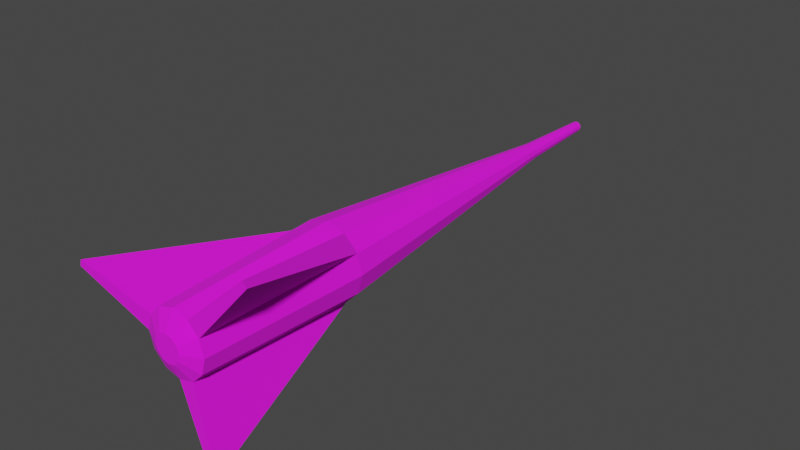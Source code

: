 # Source: dart.blend  (saved by Blender 4.2.66; exported with 4.5.12 LTS)
import bpy
from mathutils import Matrix  # noqa: F401  (used for matrix-valued properties, if any)

bpy.ops.wm.read_factory_settings(use_empty=True)
scene = bpy.context.scene
scene.name = 'Scene'

# ---- collections
col_collection = bpy.data.collections.new('Collection'); scene.collection.children.link(col_collection)

# ---- images (referenced by path relative to the original .blend; pixels are not part of the script)
import os
ASSET_DIR = os.environ.get("B2B_ASSET_DIR", "")  # directory of the original .blend (textures are referenced by path, not embedded)
HERE = os.path.dirname(os.path.abspath(__file__))  # packed textures are extracted next to this script under _unpacked/

def load_image(name, relpath, width, height, colorspace="sRGB"):
    """Load a texture the original file referenced (path relative to the .blend, or extracted next to this script)."""
    p = next((c for c in (os.path.join(HERE, relpath), os.path.join(ASSET_DIR, relpath)) if relpath and os.path.exists(c)), "")
    if p:
        img = bpy.data.images.load(p, check_existing=True)
        img.name = name
    else:  # same state as the original file: an image datablock whose file is absent (Cycles renders it pink)
        img = bpy.data.images.new(name, width, height)
        img.source = "FILE"
        img.filepath = "//" + (relpath or name)
    img.colorspace_settings.name = colorspace
    return img
img_imphenziapalette01_png = load_image('ImphenziaPalette01.png', 'ImphenziaPalette01.png', 1024, 1024, 'sRGB')

# ---- materials (node trees are filled in below, after node groups)
mat_material = bpy.data.materials.new('Material')
mat_material.alpha_threshold = 0.0
mat_material.use_transparent_shadow = False
mat_material.roughness = 0.5
mat_material.line_color = (0.0, 0.0, 0.0, 1.0)

# ---- material node trees
mat_material.use_nodes = True; mat_material.node_tree.nodes.clear()
_N = mat_material.node_tree.nodes; _L = mat_material.node_tree.links
n0 = _N.new('ShaderNodeOutputMaterial'); n0.name = 'Material Output'; n0.location = (300, 300)
n1 = _N.new('ShaderNodeBsdfPrincipled'); n1.name = 'Principled BSDF'; n1.location = (10, 300)
n1.distribution = 'GGX'
n1.subsurface_method = 'RANDOM_WALK_SKIN'
n1.inputs[2].default_value = 1.0
n1.inputs[3].default_value = 1.45
n1.inputs[27].default_value = (0.0, 0.0, 0.0, 1.0)
n1.inputs[28].default_value = 1.0
n2 = _N.new('ShaderNodeTexImage'); n2.name = 'Image Texture'; n2.location = (-420, 204)
n2.image = img_imphenziapalette01_png
n2.interpolation = 'Closest'
_L.new(n1.outputs[0], n0.inputs[0])
_L.new(n2.outputs[0], n1.inputs[0])
n0.is_active_output = True

# ---- world
world_world = bpy.data.worlds.new('World'); scene.world = world_world
world_world.use_nodes = True; world_world.node_tree.nodes.clear()
_N = world_world.node_tree.nodes; _L = world_world.node_tree.links
n0 = _N.new('ShaderNodeOutputWorld'); n0.name = 'World Output'; n0.location = (300, 300)
n1 = _N.new('ShaderNodeBackground'); n1.name = 'Background'; n1.location = (10, 300)
n1.inputs[0].default_value = (0.05088, 0.05088, 0.05088, 1.0)
_L.new(n1.outputs[0], n0.inputs[0])
n0.is_active_output = True
world_world.color = (0.05088, 0.05088, 0.05088)
world_world.use_sun_shadow = False
world_world.sun_shadow_jitter_overblur = 0.0

# ---- meshes
me_cylinder_001 = bpy.data.meshes.new('Cylinder.001')
me_cylinder_001.from_pydata([(0.0, -0.2978, -0.05793), (8.334e-10, 0.2978, -0.008032), (0.02897, -0.2978, -0.05017), (0.05017, -0.2978, -0.02897), (0.006956, 0.2978, -0.004016), (0.05793, -0.2978, -2.246e-08), (0.05017, -0.2978, 0.02897), (0.02897, -0.2978, 0.05017), (0.0, -0.2978, 0.05793), (8.334e-10, 0.2978, 0.008032), (-0.02897, -0.2978, 0.05017), (-0.004016, 0.2978, 0.006956), (0.04974, -0.548, -0.1666), (-0.008032, 0.2978, 2.292e-08), (-0.05017, -0.2978, -0.02897), (0.0402, -0.548, -0.1691), (-0.02897, -0.2978, -0.05017), (-0.004016, 0.2978, -0.006956), (0.004016, 0.2978, -0.006956), (0.008032, 0.2978, 2.292e-08), (0.006956, 0.2978, 0.004016), (0.004016, 0.2978, 0.006956), (0.1194, -0.548, 0.1264), (0.1264, -0.548, 0.1194), (-0.006956, 0.2978, 0.004016), (-0.006956, 0.2978, -0.004016), (0.0006815, 0.3024, -0.00118), (0.001363, 0.3024, 2.331e-08), (0.0006815, 0.3024, 0.00118), (-0.0006815, 0.3024, 0.00118), (-0.001363, 0.3024, 2.331e-08), (-0.0006815, 0.3024, -0.00118), (-1.91e-08, -0.548, -0.04766), (0.02383, -0.548, -0.04128), (0.04128, -0.548, -0.02383), (0.04766, -0.548, -4.216e-08), (0.04128, -0.548, 0.02383), (0.02383, -0.548, 0.04128), (-1.91e-08, -0.548, 0.04766), (-0.02383, -0.548, 0.04128), (-0.04128, -0.548, 0.02383), (-0.04766, -0.548, -4.216e-08), (-0.04128, -0.548, -0.02383), (-0.02383, -0.548, -0.04128), (-0.05017, -0.2978, 0.02897), (-0.05793, -0.2978, -2.246e-08), (-0.1666, -0.548, 0.04974), (-0.1691, -0.548, 0.0402), (2.188e-10, 0.1625, -0.01306), (0.01131, 0.1625, -0.006529), (2.188e-10, 0.1625, 0.01306), (-0.006529, 0.1625, 0.01131), (-0.006529, 0.1625, -0.01131), (0.006529, 0.1625, -0.01131), (0.01306, 0.1625, 1.256e-08), (0.01131, 0.1625, 0.006529), (0.006529, 0.1625, 0.01131), (-0.01131, 0.1625, 0.006529), (-0.01306, 0.1625, 1.256e-08), (-0.01131, 0.1625, -0.006529), (-1.631e-08, -0.5609, -0.02023), (0.01012, -0.5609, -0.01752), (0.01752, -0.5609, -0.01012), (0.02023, -0.5609, -4.314e-08), (0.01752, -0.5609, 0.01012), (0.01012, -0.5609, 0.01752), (-1.631e-08, -0.5609, 0.02023), (-0.01012, -0.5609, 0.01752), (-0.01752, -0.5609, 0.01012), (-0.02023, -0.5609, -4.314e-08), (-0.01752, -0.5609, -0.01012), (-0.01012, -0.5609, -0.01752)], [], [(48, 1, 18, 53), (53, 18, 4, 49), (49, 4, 19, 54), (54, 19, 20, 55), (55, 20, 21, 56), (56, 21, 9, 50), (50, 9, 11, 51), (51, 11, 24, 57), (57, 24, 13, 58), (58, 13, 25, 59), (59, 25, 17, 52), (52, 17, 1, 48), (45, 14, 42, 41), (20, 19, 27, 28), (32, 0, 15), (2, 33, 12), (33, 32, 15, 12), (0, 2, 12, 15), (36, 6, 23), (37, 36, 23, 22), (7, 37, 22), (26, 31, 30, 29, 28, 27), (17, 25, 30, 31), (18, 1, 31, 26), (24, 11, 29, 30), (21, 20, 28), (1, 17, 31), (4, 18, 26, 27), (13, 24, 30), (9, 21, 28, 29), (19, 4, 27), (25, 13, 30), (11, 9, 29), (41, 42, 70, 69), (41, 40, 46, 47), (10, 44, 40, 39), (8, 10, 39, 38), (7, 8, 38, 37), (5, 6, 36, 35), (16, 0, 32, 43), (3, 5, 35, 34), (14, 16, 43, 42), (2, 3, 34, 33), (44, 45, 47, 46), (45, 41, 47), (6, 7, 22, 23), (40, 44, 46), (16, 52, 48, 0), (14, 59, 52, 16), (45, 58, 59, 14), (44, 57, 58, 45), (10, 51, 57, 44), (8, 50, 51, 10), (7, 56, 50, 8), (6, 55, 56, 7), (5, 54, 55, 6), (3, 49, 54, 5), (2, 53, 49, 3), (0, 48, 53, 2), (60, 61, 62, 63, 64, 65, 66, 67, 68, 69, 70, 71), (38, 39, 67, 66), (35, 36, 64, 63), (42, 43, 71, 70), (32, 33, 61, 60), (39, 40, 68, 67), (36, 37, 65, 64), (43, 32, 60, 71), (33, 34, 62, 61), (40, 41, 69, 68), (37, 38, 66, 65), (34, 35, 63, 62)])
_uv = me_cylinder_001.uv_layers.new(name='UVMap')
_uv.uv.foreach_set('vector', [0.6998, 0.9163, 0.7042, 0.9163, 0.7042, 0.9195, 0.6998, 0.9195, 0.6998, 0.9195, 0.7042, 0.9195, 0.7042, 0.9227, 0.6998, 0.9227, 0.6998, 0.9227, 0.7042, 0.9227, 0.7042, 0.9259, 0.6998, 0.9259, 0.6998, 0.9259, 0.7042, 0.9259, 0.7042, 0.9292, 0.6998, 0.9292, 0.6998, 0.9292, 0.7042, 0.9292, 0.7042, 0.9324, 0.6998, 0.9324, 0.6998, 0.9324, 0.7042, 0.9324, 0.7042, 0.9356, 0.6998, 0.9356, 0.6998, 0.9356, 0.7042, 0.9356, 0.7042, 0.9388, 0.6998, 0.9388, 0.6998, 0.9388, 0.7042, 0.9388, 0.7042, 0.942, 0.6998, 0.942, 0.6998, 0.942, 0.7042, 0.942, 0.7042, 0.9452, 0.6998, 0.9452, 0.6998, 0.9452, 0.7042, 0.9452, 0.7042, 0.9484, 0.6998, 0.9484, 0.6998, 0.9484, 0.7042, 0.9484, 0.7042, 0.9516, 0.6998, 0.9516, 0.6998, 0.9516, 0.7042, 0.9516, 0.7042, 0.9548, 0.6998, 0.9548, 0.5324, 0.4456, 0.5324, 0.4488, 0.5324, 0.4488, 0.5324, 0.4456, 0.5516, 0.4296, 0.5516, 0.4264, 0.5516, 0.4264, 0.5516, 0.4296, 0.429, 0.7062, 0.429, 0.7062, 0.429, 0.7062, 0.429, 0.671, 0.429, 0.671, 0.429, 0.671, 0.4661, 0.6791, 0.4637, 0.6832, 0.4637, 0.6832, 0.4661, 0.6791, 0.4482, 0.7016, 0.4514, 0.7016, 0.4514, 0.7016, 0.4482, 0.7016, 0.429, 0.6806, 0.429, 0.6806, 0.429, 0.6806, 0.4548, 0.6678, 0.4595, 0.6678, 0.4595, 0.6678, 0.4548, 0.6678, 0.429, 0.6838, 0.429, 0.6838, 0.429, 0.6838, 0.5688, 0.438, 0.5688, 0.4472, 0.5562, 0.4506, 0.5516, 0.4426, 0.5562, 0.4346, 0.5654, 0.4346, 0.5516, 0.452, 0.5516, 0.4488, 0.5516, 0.4488, 0.5516, 0.452, 0.5516, 0.42, 0.5516, 0.4168, 0.5516, 0.4168, 0.5516, 0.42, 0.7042, 0.942, 0.7042, 0.9388, 0.7042, 0.9388, 0.7042, 0.942, 0.5516, 0.4328, 0.5516, 0.4296, 0.5516, 0.4328, 0.5516, 0.4552, 0.5516, 0.452, 0.5516, 0.4552, 0.5516, 0.4232, 0.5516, 0.42, 0.5516, 0.42, 0.5516, 0.4232, 0.5516, 0.4456, 0.5516, 0.4424, 0.5516, 0.4456, 0.5516, 0.436, 0.5516, 0.4328, 0.5516, 0.4328, 0.5516, 0.436, 0.5516, 0.4264, 0.5516, 0.4232, 0.5516, 0.4264, 0.5516, 0.4488, 0.5516, 0.4456, 0.5516, 0.4488, 0.5516, 0.4392, 0.5516, 0.436, 0.5516, 0.4392, 0.5324, 0.4456, 0.5324, 0.4488, 0.5324, 0.4488, 0.5324, 0.4456, 0.4506, 0.6832, 0.4482, 0.6791, 0.4482, 0.6791, 0.4506, 0.6832, 0.5324, 0.4392, 0.5324, 0.4424, 0.5324, 0.4424, 0.5324, 0.4392, 0.5324, 0.436, 0.5324, 0.4392, 0.5324, 0.4392, 0.5324, 0.436, 0.5324, 0.4328, 0.5324, 0.436, 0.5324, 0.436, 0.5324, 0.4328, 0.5324, 0.4264, 0.5324, 0.4296, 0.5324, 0.4296, 0.5324, 0.4264, 0.5324, 0.452, 0.5324, 0.4552, 0.5324, 0.4552, 0.5324, 0.452, 0.5324, 0.4232, 0.5324, 0.4264, 0.5324, 0.4264, 0.5324, 0.4232, 0.5324, 0.4488, 0.5324, 0.452, 0.5324, 0.452, 0.5324, 0.4488, 0.5324, 0.42, 0.5324, 0.4232, 0.5324, 0.4232, 0.5324, 0.42, 0.429, 0.6934, 0.429, 0.6966, 0.429, 0.6966, 0.429, 0.6934, 0.429, 0.6966, 0.429, 0.6966, 0.429, 0.6966, 0.429, 0.6806, 0.429, 0.6838, 0.429, 0.6838, 0.429, 0.6806, 0.429, 0.6934, 0.429, 0.6934, 0.429, 0.6934, 0.5767, 0.4594, 0.5915, 0.4594, 0.5915, 0.4626, 0.5767, 0.4626, 0.5767, 0.4562, 0.5915, 0.4562, 0.5915, 0.4594, 0.5767, 0.4594, 0.5767, 0.453, 0.5915, 0.453, 0.5915, 0.4562, 0.5767, 0.4562, 0.5767, 0.4498, 0.5915, 0.4498, 0.5915, 0.453, 0.5767, 0.453, 0.5767, 0.4466, 0.5915, 0.4466, 0.5915, 0.4498, 0.5767, 0.4498, 0.5767, 0.4434, 0.5915, 0.4434, 0.5915, 0.4466, 0.5767, 0.4466, 0.5767, 0.4402, 0.5915, 0.4402, 0.5915, 0.4434, 0.5767, 0.4434, 0.5767, 0.437, 0.5915, 0.437, 0.5915, 0.4402, 0.5767, 0.4402, 0.5767, 0.4338, 0.5915, 0.4338, 0.5915, 0.437, 0.5767, 0.437, 0.5767, 0.4306, 0.5915, 0.4306, 0.5915, 0.4338, 0.5767, 0.4338, 0.5767, 0.4274, 0.5915, 0.4274, 0.5915, 0.4306, 0.5767, 0.4306, 0.5767, 0.4242, 0.5915, 0.4242, 0.5915, 0.4274, 0.5767, 0.4274, 0.567, 0.4322, 0.5694, 0.4281, 0.5694, 0.4233, 0.567, 0.4192, 0.5629, 0.4168, 0.5581, 0.4168, 0.554, 0.4192, 0.5516, 0.4233, 0.5516, 0.4281, 0.554, 0.4322, 0.5581, 0.4346, 0.5629, 0.4346, 0.5324, 0.436, 0.5324, 0.4392, 0.5324, 0.4392, 0.5324, 0.436, 0.5324, 0.4264, 0.5324, 0.4296, 0.5324, 0.4296, 0.5324, 0.4264, 0.5324, 0.4488, 0.5324, 0.452, 0.5324, 0.452, 0.5324, 0.4488, 0.4637, 0.6832, 0.4661, 0.6791, 0.4661, 0.6791, 0.4637, 0.6832, 0.5324, 0.4392, 0.5324, 0.4424, 0.5324, 0.4424, 0.5324, 0.4392, 0.4595, 0.6678, 0.4548, 0.6678, 0.4548, 0.6678, 0.4595, 0.6678, 0.5324, 0.452, 0.5324, 0.4552, 0.5324, 0.4552, 0.5324, 0.452, 0.5324, 0.42, 0.5324, 0.4232, 0.5324, 0.4232, 0.5324, 0.42, 0.4482, 0.6791, 0.4506, 0.6832, 0.4506, 0.6832, 0.4482, 0.6791, 0.5324, 0.4328, 0.5324, 0.436, 0.5324, 0.436, 0.5324, 0.4328, 0.5324, 0.4232, 0.5324, 0.4264, 0.5324, 0.4264, 0.5324, 0.4232])
me_cylinder_001.materials.append(mat_material)
me_cylinder_001.update()

# ---- objects
ob_cylinder = bpy.data.objects.new('Cylinder', me_cylinder_001)

# ---- transforms, parenting, visibility, modifiers, constraints
ob_cylinder.location = (0.0, 0.0, 0.0)

# ---- collection membership
col_collection.objects.link(ob_cylinder)

# ---- scene / render settings (as saved in the file)
scene.frame_start = 1; scene.frame_end = 250; scene.frame_set(1)
scene.render.engine = 'BLENDER_EEVEE_NEXT'
scene.view_settings.view_transform = 'Filmic'
bpy.context.view_layer.update()

# ---- added for rendering (the .blend has no active camera and no usable light): camera, sun
cam_auto = bpy.data.cameras.new('AutoCamera')
cam_auto.lens = 50.0
cam_auto.sensor_width = 36.0
cam_auto.clip_end = 1000.0
ob_auto_camera = bpy.data.objects.new('AutoCamera', cam_auto)
scene.collection.objects.link(ob_auto_camera)
ob_auto_camera.location = (0.865965, -1.19408, 0.688497)
ob_auto_camera.rotation_euler = (1.09748, -7.21219e-08, 0.694738)
scene.camera = ob_auto_camera
light_auto_sun = bpy.data.lights.new('AutoSun', 'SUN')
light_auto_sun.energy = 3.0
light_auto_sun.angle = 0.0523599
ob_auto_sun = bpy.data.objects.new('AutoSun', light_auto_sun)
scene.collection.objects.link(ob_auto_sun)
ob_auto_sun.rotation_euler = (0.872665, 0.174533, 0.523599)
bpy.context.view_layer.update()
